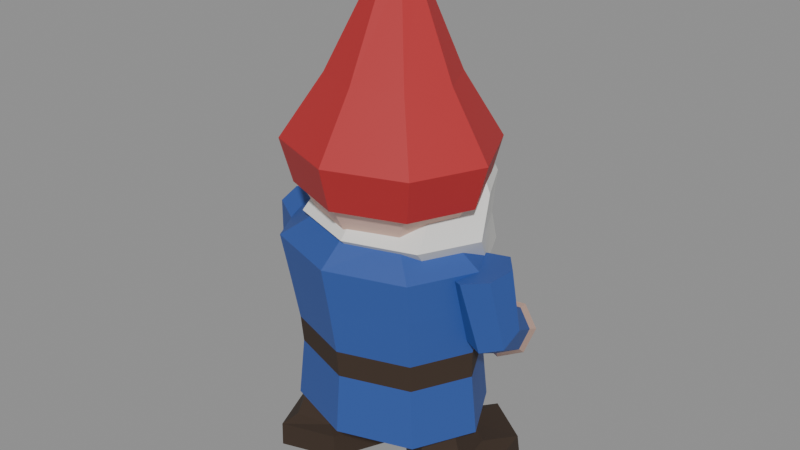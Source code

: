 # Source: gnome.blend  (saved by Blender 5.2.44; exported with 4.5.12 LTS)
import bpy
from mathutils import Matrix  # noqa: F401  (used for matrix-valued properties, if any)

bpy.ops.wm.read_factory_settings(use_empty=True)
scene = bpy.context.scene
scene.name = 'Scene'

# ---- materials (node trees are filled in below, after node groups)
mat_gnomehat = bpy.data.materials.new('GnomeHat')
mat_gnomehat.use_backface_culling = True
mat_gnomehat.diffuse_color = (0.45, 0.022, 0.026, 1.0)
mat_gnomecoat = bpy.data.materials.new('GnomeCoat')
mat_gnomecoat.use_backface_culling = True
mat_gnomecoat.diffuse_color = (0.03, 0.085, 0.34, 1.0)
mat_gnomebeard = bpy.data.materials.new('GnomeBeard')
mat_gnomebeard.use_backface_culling = True
mat_gnomebeard.diffuse_color = (0.78, 0.78, 0.755, 1.0)
mat_gnomeskin = bpy.data.materials.new('GnomeSkin')
mat_gnomeskin.use_backface_culling = True
mat_gnomeskin.diffuse_color = (0.8, 0.52, 0.42, 1.0)
mat_gnomeleather = bpy.data.materials.new('GnomeLeather')
mat_gnomeleather.use_backface_culling = True
mat_gnomeleather.diffuse_color = (0.042, 0.024, 0.014, 1.0)
mat_gnomebuckle = bpy.data.materials.new('GnomeBuckle')
mat_gnomebuckle.use_backface_culling = True
mat_gnomebuckle.diffuse_color = (0.69, 0.42, 0.055, 1.0)

# ---- material node trees
mat_gnomehat.use_nodes = True; mat_gnomehat.node_tree.nodes.clear()
_N = mat_gnomehat.node_tree.nodes; _L = mat_gnomehat.node_tree.links
n0 = _N.new('ShaderNodeBsdfPrincipled'); n0.name = 'Principled BSDF'; n0.location = (-200, 100)
n0.inputs[0].default_value = (0.45, 0.022, 0.026, 1.0)
n0.inputs[2].default_value = 0.55
n0.inputs[10].default_value = 0.005
n1 = _N.new('ShaderNodeOutputMaterial'); n1.name = 'Material Output'; n1.location = (200, 100)
_L.new(n0.outputs[0], n1.inputs[0])
n1.is_active_output = True
mat_gnomecoat.use_nodes = True; mat_gnomecoat.node_tree.nodes.clear()
_N = mat_gnomecoat.node_tree.nodes; _L = mat_gnomecoat.node_tree.links
n0 = _N.new('ShaderNodeBsdfPrincipled'); n0.name = 'Principled BSDF'; n0.location = (-200, 100)
n0.inputs[0].default_value = (0.03, 0.085, 0.34, 1.0)
n0.inputs[2].default_value = 0.55
n0.inputs[10].default_value = 0.005
n1 = _N.new('ShaderNodeOutputMaterial'); n1.name = 'Material Output'; n1.location = (200, 100)
_L.new(n0.outputs[0], n1.inputs[0])
n1.is_active_output = True
mat_gnomebeard.use_nodes = True; mat_gnomebeard.node_tree.nodes.clear()
_N = mat_gnomebeard.node_tree.nodes; _L = mat_gnomebeard.node_tree.links
n0 = _N.new('ShaderNodeBsdfPrincipled'); n0.name = 'Principled BSDF'; n0.location = (-200, 100)
n0.inputs[0].default_value = (0.78, 0.78, 0.755, 1.0)
n0.inputs[2].default_value = 0.72
n0.inputs[10].default_value = 0.005
n1 = _N.new('ShaderNodeOutputMaterial'); n1.name = 'Material Output'; n1.location = (200, 100)
_L.new(n0.outputs[0], n1.inputs[0])
n1.is_active_output = True
mat_gnomeskin.use_nodes = True; mat_gnomeskin.node_tree.nodes.clear()
_N = mat_gnomeskin.node_tree.nodes; _L = mat_gnomeskin.node_tree.links
n0 = _N.new('ShaderNodeBsdfPrincipled'); n0.name = 'Principled BSDF'; n0.location = (-200, 100)
n0.inputs[0].default_value = (0.8, 0.52, 0.42, 1.0)
n0.inputs[2].default_value = 0.6
n0.inputs[10].default_value = 0.005
n1 = _N.new('ShaderNodeOutputMaterial'); n1.name = 'Material Output'; n1.location = (200, 100)
_L.new(n0.outputs[0], n1.inputs[0])
n1.is_active_output = True
mat_gnomeleather.use_nodes = True; mat_gnomeleather.node_tree.nodes.clear()
_N = mat_gnomeleather.node_tree.nodes; _L = mat_gnomeleather.node_tree.links
n0 = _N.new('ShaderNodeBsdfPrincipled'); n0.name = 'Principled BSDF'; n0.location = (-200, 100)
n0.inputs[0].default_value = (0.042, 0.024, 0.014, 1.0)
n0.inputs[2].default_value = 0.78
n0.inputs[10].default_value = 0.005
n1 = _N.new('ShaderNodeOutputMaterial'); n1.name = 'Material Output'; n1.location = (200, 100)
_L.new(n0.outputs[0], n1.inputs[0])
n1.is_active_output = True
mat_gnomebuckle.use_nodes = True; mat_gnomebuckle.node_tree.nodes.clear()
_N = mat_gnomebuckle.node_tree.nodes; _L = mat_gnomebuckle.node_tree.links
n0 = _N.new('ShaderNodeBsdfPrincipled'); n0.name = 'Principled BSDF'; n0.location = (-200, 100)
n0.inputs[0].default_value = (0.69, 0.42, 0.055, 1.0)
n0.inputs[2].default_value = 0.35
n0.inputs[10].default_value = 0.005
n1 = _N.new('ShaderNodeOutputMaterial'); n1.name = 'Material Output'; n1.location = (200, 100)
_L.new(n0.outputs[0], n1.inputs[0])
n1.is_active_output = True

# ---- meshes
me_gnome = bpy.data.meshes.new('Gnome')
me_gnome.from_pydata([(0.008, 0.124, 0.134), (-0.09948, 0.08768, 0.134), (-0.144, 1.519e-17, 0.134), (-0.09948, -0.08768, 0.134), (0.008, -0.124, 0.134), (0.1155, -0.08768, 0.134), (0.16, -3.037e-17, 0.134), (0.1155, 0.08768, 0.134), (0.008, 0.116, 0.224), (-0.09241, 0.08202, 0.224), (-0.134, 1.421e-17, 0.224), (-0.09241, -0.08202, 0.224), (0.008, -0.116, 0.224), (0.1084, -0.08202, 0.224), (0.15, -2.841e-17, 0.224), (0.1084, 0.08202, 0.224), (0.006, 0.118, 0.264), (-0.09582, 0.08344, 0.264), (-0.138, 1.445e-17, 0.264), (-0.09582, -0.08344, 0.264), (0.006, -0.118, 0.264), (0.1078, -0.08344, 0.264), (0.15, -2.89e-17, 0.264), (0.1078, 0.08344, 0.264), (9.43e-18, 0.124, 0.332), (-0.1089, 0.08768, 0.332), (-0.154, 1.519e-17, 0.332), (-0.1089, -0.08768, 0.332), (-2.829e-17, -0.124, 0.332), (0.1089, -0.08768, 0.332), (0.154, -3.037e-17, 0.332), (0.1089, 0.08768, 0.332), (-0.006, 0.13, 0.392), (-0.1206, 0.09192, 0.392), (-0.168, 1.592e-17, 0.392), (-0.1206, -0.09192, 0.392), (-0.006, -0.13, 0.392), (0.1086, -0.09192, 0.392), (0.156, -3.184e-17, 0.392), (0.1086, 0.09192, 0.392), (-0.002, 0.086, 0.432), (-0.07271, 0.06081, 0.432), (-0.102, 1.053e-17, 0.432), (-0.07271, -0.06081, 0.432), (-0.002, -0.086, 0.432), (0.06871, -0.06081, 0.432), (0.098, -2.106e-17, 0.432), (0.06871, 0.06081, 0.432), (0.004, 0.114, 0.476), (-0.08651, 0.08061, 0.476), (-0.124, 1.396e-17, 0.476), (-0.08651, -0.08061, 0.476), (0.004, -0.114, 0.476), (0.09451, -0.08061, 0.476), (0.132, -2.792e-17, 0.476), (0.09451, 0.08061, 0.476), (0.006, 0.104, 0.516), (-0.07602, 0.07354, 0.516), (-0.11, 1.274e-17, 0.516), (-0.07602, -0.07354, 0.516), (0.006, -0.104, 0.516), (0.08802, -0.07354, 0.516), (0.122, -2.547e-17, 0.516), (0.08802, 0.07354, 0.516), (0.006, 0.124, 0.48), (-0.09299, 0.08768, 0.48), (-0.134, 1.519e-17, 0.48), (-0.09299, -0.08768, 0.48), (0.006, -0.124, 0.48), (0.105, -0.08768, 0.48), (0.146, -3.037e-17, 0.48), (0.105, 0.08768, 0.48), (0.006, 0.14, 0.544), (-0.1057, 0.09899, 0.544), (-0.152, 1.715e-17, 0.544), (-0.1057, -0.09899, 0.544), (0.006, -0.14, 0.544), (0.1177, -0.09899, 0.544), (0.164, -3.429e-17, 0.544), (0.1177, 0.09899, 0.544), (0.002, 0.096, 0.632), (-0.06588, 0.07081, 0.632), (-0.094, 0.01, 0.632), (-0.06588, -0.05081, 0.632), (0.002, -0.076, 0.632), (0.06988, -0.05081, 0.632), (0.098, 0.01, 0.632), (0.06988, 0.07081, 0.632), (-0.018, 0.072, 0.76), (-0.03921, 0.0638, 0.76), (-0.048, 0.044, 0.76), (-0.03921, 0.0242, 0.76), (-0.018, 0.016, 0.76), (0.003213, 0.0242, 0.76), (0.012, 0.044, 0.76), (0.003213, 0.0638, 0.76), (-0.032, 0.074, 0.8), (-0.03907, 0.07107, 0.8), (-0.042, 0.064, 0.8), (-0.03907, 0.05693, 0.8), (-0.032, 0.054, 0.8), (-0.02493, 0.05693, 0.8), (-0.022, 0.064, 0.8), (-0.02493, 0.07107, 0.8), (2.204e-18, 0.1412, 0.3), (-0.02546, 0.1271, 0.3), (-0.036, 0.09318, 0.3), (-0.02546, 0.05924, 0.3), (-6.613e-18, 0.04518, 0.3), (0.02546, 0.05924, 0.3), (0.036, 0.09318, 0.3), (0.02546, 0.1271, 0.3), (0.002, 0.1636, 0.368), (-0.08568, 0.1331, 0.368), (-0.122, 0.0596, 0.368), (-0.08568, -0.01394, 0.368), (0.002, -0.0444, 0.368), (0.08968, -0.01394, 0.368), (0.126, 0.0596, 0.368), (0.08968, 0.1331, 0.368), (0.004, 0.1304, 0.428), (-0.09782, 0.09642, 0.428), (-0.14, 0.0144, 0.428), (-0.09782, -0.06762, 0.428), (0.004, -0.1016, 0.428), (0.1058, -0.06762, 0.428), (0.148, 0.0144, 0.428), (0.1058, 0.09642, 0.428), (0.006, 0.149, 0.48), (-0.08451, 0.1197, 0.48), (-0.122, 0.049, 0.48), (-0.08451, -0.02171, 0.48), (0.006, -0.051, 0.48), (0.09651, -0.02171, 0.48), (0.134, 0.049, 0.48), (0.09651, 0.1197, 0.48), (0.006, 0.132, 0.532), (-0.06188, 0.1109, 0.532), (-0.09, 0.06, 0.532), (-0.06188, 0.009088, 0.532), (0.006, -0.012, 0.532), (0.07388, 0.009088, 0.532), (0.102, 0.06, 0.532), (0.07388, 0.1109, 0.532), (0.171, 0.04929, 0.3991), (0.196, 0.0182, 0.4007), (0.1878, -0.02057, 0.3958), (0.1527, -0.03782, 0.3881), (0.117, -0.02057, 0.3832), (0.1077, 0.0182, 0.385), (0.1317, 0.04929, 0.3921), (0.1818, 0.04753, 0.3224), (0.2059, 0.02684, 0.3085), (0.2015, -0.002012, 0.2897), (0.1719, -0.0173, 0.2802), (0.1393, -0.007509, 0.2871), (0.1283, 0.01998, 0.3052), (0.1472, 0.04447, 0.3209), (0.1705, 0.08153, 0.3054), (0.1915, 0.07522, 0.2819), (0.1873, 0.05746, 0.2555), (0.161, 0.0416, 0.246), (0.1325, 0.0396, 0.2606), (0.1232, 0.05296, 0.2883), (0.1401, 0.07162, 0.3082), (0.1535, 0.1206, 0.2866), (0.1778, 0.1144, 0.2577), (0.1736, 0.09137, 0.2276), (0.1441, 0.06877, 0.2189), (0.1115, 0.06366, 0.2381), (0.1004, 0.07989, 0.2708), (0.1191, 0.1052, 0.2924), (0.07224, 0.1904, 0.0), (0.01715, 0.1187, 0.0), (0.0369, -0.003694, 0.0), (0.1118, -0.05442, 0.0), (0.1669, 0.01728, 0.0), (0.1471, 0.1397, 0.0), (0.07288, 0.1825, 0.04), (0.01917, 0.113, 0.04), (0.03829, -0.005444, 0.04), (0.1111, -0.05447, 0.04), (0.1648, 0.01498, 0.04), (0.1457, 0.1334, 0.04), (0.07948, 0.08516, 0.068), (0.03857, 0.04513, 0.068), (0.04909, -0.02003, 0.068), (0.1005, -0.04516, 0.068), (0.1414, -0.005128, 0.068), (0.1309, 0.06003, 0.068), (0.07763, 0.03949, 0.164), (0.04662, 0.01423, 0.164), (0.05299, -0.02526, 0.164), (0.09037, -0.03949, 0.164), (0.1214, -0.01423, 0.164), (0.115, 0.02526, 0.164), (-0.1665, 0.0452, 0.4048), (-0.1915, 0.01418, 0.4069), (-0.1838, -0.02451, 0.4008), (-0.1491, -0.04173, 0.3911), (-0.1136, -0.02451, 0.3851), (-0.104, 0.01418, 0.3873), (-0.1275, 0.0452, 0.396), (-0.1834, 0.0496, 0.3167), (-0.2064, 0.02397, 0.3122), (-0.2004, -0.009177, 0.3038), (-0.1701, -0.02487, 0.2978), (-0.1381, -0.01129, 0.2987), (-0.1287, 0.02133, 0.3059), (-0.1488, 0.04843, 0.3139), (-0.1779, 0.06384, 0.2717), (-0.1995, 0.04221, 0.2618), (-0.1943, 0.01289, 0.2497), (-0.1663, -0.002039, 0.2447), (-0.1366, 0.008665, 0.2504), (-0.1275, 0.03694, 0.2626), (-0.1459, 0.0615, 0.2721), (-0.1806, 0.08699, 0.2371), (-0.2062, 0.06127, 0.2252), (-0.2, 0.02706, 0.2094), (-0.1667, 0.01013, 0.2016), (-0.1314, 0.02322, 0.2076), (-0.1206, 0.05648, 0.223), (-0.1425, 0.08486, 0.2361), (-0.05118, 0.1482, 0.0), (-0.01804, 0.06406, 0.0), (-0.07086, -0.04813, 0.0), (-0.1568, -0.07619, 0.0), (-0.19, 0.00794, 0.0), (-0.1371, 0.1201, 0.0), (-0.05289, 0.1406, 0.04), (-0.02046, 0.05899, 0.04), (-0.07157, -0.04958, 0.04), (-0.1551, -0.07657, 0.04), (-0.1875, 0.005012, 0.04), (-0.1364, 0.1136, 0.04), (-0.07189, 0.05171, 0.068), (-0.04363, 0.001938, 0.068), (-0.07174, -0.05778, 0.068), (-0.1281, -0.06771, 0.068), (-0.1564, -0.01794, 0.068), (-0.1283, 0.04178, 0.068), (-0.07096, 0.03619, 0.164), (-0.04814, 0.00334, 0.164), (-0.06518, -0.03285, 0.164), (-0.105, -0.03619, 0.164), (-0.1279, -0.00334, 0.164), (-0.1108, 0.03285, 0.164), (0.01, 0.132, 0.452), (0.04473, 0.1015, 0.4785), (-0.003266, 0.08266, 0.4785), (-0.03293, 0.132, 0.4785), (-0.003266, 0.1813, 0.4785), (0.04473, 0.1625, 0.4785), (0.02327, 0.08266, 0.5215), (-0.02473, 0.1015, 0.5215), (-0.02473, 0.1625, 0.5215), (0.02327, 0.1813, 0.5215), (0.05293, 0.132, 0.5215), (0.01, 0.132, 0.548), (-0.028, 0.112, 0.22), (-0.028, 0.112, 0.268), (-0.028, 0.136, 0.22), (-0.028, 0.136, 0.268), (0.042, 0.112, 0.22), (0.042, 0.112, 0.268), (0.042, 0.136, 0.22), (0.042, 0.136, 0.268)], [], [(0, 1, 9, 8), (1, 2, 10, 9), (2, 3, 11, 10), (3, 4, 12, 11), (4, 5, 13, 12), (5, 6, 14, 13), (6, 7, 15, 14), (7, 0, 8, 15), (8, 9, 17, 16), (9, 10, 18, 17), (10, 11, 19, 18), (11, 12, 20, 19), (12, 13, 21, 20), (13, 14, 22, 21), (14, 15, 23, 22), (15, 8, 16, 23), (16, 17, 25, 24), (17, 18, 26, 25), (18, 19, 27, 26), (19, 20, 28, 27), (20, 21, 29, 28), (21, 22, 30, 29), (22, 23, 31, 30), (23, 16, 24, 31), (24, 25, 33, 32), (25, 26, 34, 33), (26, 27, 35, 34), (27, 28, 36, 35), (28, 29, 37, 36), (29, 30, 38, 37), (30, 31, 39, 38), (31, 24, 32, 39), (32, 33, 41, 40), (33, 34, 42, 41), (34, 35, 43, 42), (35, 36, 44, 43), (36, 37, 45, 44), (37, 38, 46, 45), (38, 39, 47, 46), (39, 32, 40, 47), (40, 41, 49, 48), (41, 42, 50, 49), (42, 43, 51, 50), (43, 44, 52, 51), (44, 45, 53, 52), (45, 46, 54, 53), (46, 47, 55, 54), (47, 40, 48, 55), (48, 49, 57, 56), (49, 50, 58, 57), (50, 51, 59, 58), (51, 52, 60, 59), (52, 53, 61, 60), (53, 54, 62, 61), (54, 55, 63, 62), (55, 48, 56, 63), (7, 6, 5, 4, 3, 2, 1, 0), (56, 57, 58, 59, 60, 61, 62, 63), (64, 65, 73, 72), (65, 66, 74, 73), (66, 67, 75, 74), (67, 68, 76, 75), (68, 69, 77, 76), (69, 70, 78, 77), (70, 71, 79, 78), (71, 64, 72, 79), (72, 73, 81, 80), (73, 74, 82, 81), (74, 75, 83, 82), (75, 76, 84, 83), (76, 77, 85, 84), (77, 78, 86, 85), (78, 79, 87, 86), (79, 72, 80, 87), (80, 81, 89, 88), (81, 82, 90, 89), (82, 83, 91, 90), (83, 84, 92, 91), (84, 85, 93, 92), (85, 86, 94, 93), (86, 87, 95, 94), (87, 80, 88, 95), (88, 89, 97, 96), (89, 90, 98, 97), (90, 91, 99, 98), (91, 92, 100, 99), (92, 93, 101, 100), (93, 94, 102, 101), (94, 95, 103, 102), (95, 88, 96, 103), (71, 70, 69, 68, 67, 66, 65, 64), (96, 97, 98, 99, 100, 101, 102, 103), (104, 105, 113, 112), (105, 106, 114, 113), (106, 107, 115, 114), (107, 108, 116, 115), (108, 109, 117, 116), (109, 110, 118, 117), (110, 111, 119, 118), (111, 104, 112, 119), (112, 113, 121, 120), (113, 114, 122, 121), (114, 115, 123, 122), (115, 116, 124, 123), (116, 117, 125, 124), (117, 118, 126, 125), (118, 119, 127, 126), (119, 112, 120, 127), (120, 121, 129, 128), (121, 122, 130, 129), (122, 123, 131, 130), (123, 124, 132, 131), (124, 125, 133, 132), (125, 126, 134, 133), (126, 127, 135, 134), (127, 120, 128, 135), (128, 129, 137, 136), (129, 130, 138, 137), (130, 131, 139, 138), (131, 132, 140, 139), (132, 133, 141, 140), (133, 134, 142, 141), (134, 135, 143, 142), (135, 128, 136, 143), (111, 110, 109, 108, 107, 106, 105, 104), (136, 137, 138, 139, 140, 141, 142, 143), (144, 145, 152, 151), (145, 146, 153, 152), (146, 147, 154, 153), (147, 148, 155, 154), (148, 149, 156, 155), (149, 150, 157, 156), (150, 144, 151, 157), (151, 152, 159, 158), (152, 153, 160, 159), (153, 154, 161, 160), (154, 155, 162, 161), (155, 156, 163, 162), (156, 157, 164, 163), (157, 151, 158, 164), (158, 159, 166, 165), (159, 160, 167, 166), (160, 161, 168, 167), (161, 162, 169, 168), (162, 163, 170, 169), (163, 164, 171, 170), (164, 158, 165, 171), (150, 149, 148, 147, 146, 145, 144), (165, 166, 167, 168, 169, 170, 171), (172, 173, 179, 178), (173, 174, 180, 179), (174, 175, 181, 180), (175, 176, 182, 181), (176, 177, 183, 182), (177, 172, 178, 183), (178, 179, 185, 184), (179, 180, 186, 185), (180, 181, 187, 186), (181, 182, 188, 187), (182, 183, 189, 188), (183, 178, 184, 189), (184, 185, 191, 190), (185, 186, 192, 191), (186, 187, 193, 192), (187, 188, 194, 193), (188, 189, 195, 194), (189, 184, 190, 195), (177, 176, 175, 174, 173, 172), (190, 191, 192, 193, 194, 195), (203, 204, 197, 196), (204, 205, 198, 197), (205, 206, 199, 198), (206, 207, 200, 199), (207, 208, 201, 200), (208, 209, 202, 201), (209, 203, 196, 202), (210, 211, 204, 203), (211, 212, 205, 204), (212, 213, 206, 205), (213, 214, 207, 206), (214, 215, 208, 207), (215, 216, 209, 208), (216, 210, 203, 209), (217, 218, 211, 210), (218, 219, 212, 211), (219, 220, 213, 212), (220, 221, 214, 213), (221, 222, 215, 214), (222, 223, 216, 215), (223, 217, 210, 216), (196, 197, 198, 199, 200, 201, 202), (223, 222, 221, 220, 219, 218, 217), (230, 231, 225, 224), (231, 232, 226, 225), (232, 233, 227, 226), (233, 234, 228, 227), (234, 235, 229, 228), (235, 230, 224, 229), (236, 237, 231, 230), (237, 238, 232, 231), (238, 239, 233, 232), (239, 240, 234, 233), (240, 241, 235, 234), (241, 236, 230, 235), (242, 243, 237, 236), (243, 244, 238, 237), (244, 245, 239, 238), (245, 246, 240, 239), (246, 247, 241, 240), (247, 242, 236, 241), (224, 225, 226, 227, 228, 229), (247, 246, 245, 244, 243, 242), (248, 249, 250), (249, 248, 253), (248, 250, 251), (248, 251, 252), (248, 252, 253), (249, 253, 258), (250, 249, 254), (251, 250, 255), (252, 251, 256), (253, 252, 257), (249, 258, 254), (250, 254, 255), (251, 255, 256), (252, 256, 257), (253, 257, 258), (254, 258, 259), (255, 254, 259), (256, 255, 259), (257, 256, 259), (258, 257, 259), (260, 261, 263, 262), (264, 266, 267, 265), (260, 264, 265, 261), (262, 263, 267, 266), (260, 262, 266, 264), (261, 265, 267, 263)])
me_gnome.polygons.foreach_set('material_index', [1, 1, 1, 1, 1, 1, 1, 1, 4, 4, 4, 4, 4, 4, 4, 4, 1, 1, 1, 1, 1, 1, 1, 1, 1, 1, 1, 1, 1, 1, 1, 1, 1, 1, 1, 1, 1, 1, 1, 1, 3, 3, 3, 3, 3, 3, 3, 3, 3, 3, 3, 3, 3, 3, 3, 3, 1, 3, 0, 0, 0, 0, 0, 0, 0, 0, 0, 0, 0, 0, 0, 0, 0, 0, 0, 0, 0, 0, 0, 0, 0, 0, 0, 0, 0, 0, 0, 0, 0, 0, 0, 0, 2, 2, 2, 2, 2, 2, 2, 2, 2, 2, 2, 2, 2, 2, 2, 2, 2, 2, 2, 2, 2, 2, 2, 2, 2, 2, 2, 2, 2, 2, 2, 2, 2, 2, 1, 1, 1, 1, 1, 1, 1, 1, 1, 1, 1, 1, 1, 1, 3, 3, 3, 3, 3, 3, 3, 1, 3, 4, 4, 4, 4, 4, 4, 4, 4, 4, 4, 4, 4, 4, 4, 4, 4, 4, 4, 4, 4, 1, 1, 1, 1, 1, 1, 1, 1, 1, 1, 1, 1, 1, 1, 3, 3, 3, 3, 3, 3, 3, 1, 3, 4, 4, 4, 4, 4, 4, 4, 4, 4, 4, 4, 4, 4, 4, 4, 4, 4, 4, 4, 4, 3, 3, 3, 3, 3, 3, 3, 3, 3, 3, 3, 3, 3, 3, 3, 3, 3, 3, 3, 3, 5, 5, 5, 5, 5, 5])
me_gnome.materials.append(mat_gnomehat)
me_gnome.materials.append(mat_gnomecoat)
me_gnome.materials.append(mat_gnomebeard)
me_gnome.materials.append(mat_gnomeskin)
me_gnome.materials.append(mat_gnomeleather)
me_gnome.materials.append(mat_gnomebuckle)
me_gnome.update()

# ---- objects
ob_gnome = bpy.data.objects.new('Gnome', me_gnome)

# ---- transforms, parenting, visibility, modifiers, constraints
ob_gnome.location = (0.0, 0.0, 0.0)

# ---- collection membership
scene.collection.objects.link(ob_gnome)

# ---- scene / render settings (as saved in the file)
scene.frame_start = 1; scene.frame_end = 250; scene.frame_set(1)
scene.render.engine = 'BLENDER_EEVEE_NEXT'
scene.render.bake_bias = 0.0
scene.render.bake_samples = 0
scene.render.compositor_device = 'GPU'
scene.eevee.use_volume_custom_range = False
scene.eevee.fast_gi_thickness_near = 0.1
scene.eevee.fast_gi_thickness_far = 0.0
scene.eevee.ray_tracing_options.screen_trace_thickness = 0.1
bpy.context.view_layer.update()

# ---- added for rendering (the .blend has no active camera and no usable light): camera, sun + grey world if the file has none
cam_auto = bpy.data.cameras.new('AutoCamera')
cam_auto.lens = 50.0
cam_auto.sensor_width = 36.0
cam_auto.clip_end = 1000.0
ob_auto_camera = bpy.data.objects.new('AutoCamera', cam_auto)
scene.collection.objects.link(ob_auto_camera)
ob_auto_camera.location = (0.886836, -1.03926, 1.10964)
ob_auto_camera.rotation_euler = (1.09748, -7.21219e-08, 0.694738)
scene.camera = ob_auto_camera
light_auto_sun = bpy.data.lights.new('AutoSun', 'SUN')
light_auto_sun.energy = 3.0
light_auto_sun.angle = 0.0523599
ob_auto_sun = bpy.data.objects.new('AutoSun', light_auto_sun)
scene.collection.objects.link(ob_auto_sun)
ob_auto_sun.rotation_euler = (0.872665, 0.174533, 0.523599)
if scene.world is None:
    world_auto = bpy.data.worlds.new('AutoWorld')
    world_auto.color = (0.3, 0.3, 0.3)
    scene.world = world_auto
bpy.context.view_layer.update()

